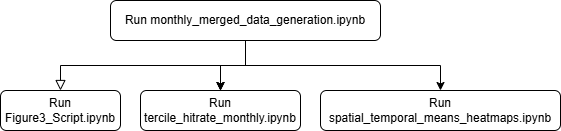

The diagram above was exported from draw.io. Its source (the exported page's mxGraphModel, read from the mxfile embedded in the PNG):
<mxGraphModel dx="1044" dy="527" grid="1" gridSize="10" guides="1" tooltips="1" connect="1" arrows="1" fold="1" page="1" pageScale="1" pageWidth="827" pageHeight="1169" math="0" shadow="0">
  <root>
    <mxCell id="WIyWlLk6GJQsqaUBKTNV-0" />
    <mxCell id="WIyWlLk6GJQsqaUBKTNV-1" parent="WIyWlLk6GJQsqaUBKTNV-0" />
    <mxCell id="WIyWlLk6GJQsqaUBKTNV-2" value="" style="rounded=0;html=1;jettySize=auto;orthogonalLoop=1;fontSize=11;endArrow=block;endFill=0;endSize=8;strokeWidth=1;shadow=0;labelBackgroundColor=none;edgeStyle=orthogonalEdgeStyle;entryX=0.5;entryY=0;entryDx=0;entryDy=0;" parent="WIyWlLk6GJQsqaUBKTNV-1" source="WIyWlLk6GJQsqaUBKTNV-3" target="mMI3ArtFcK2wsr7wi8Yj-1" edge="1">
      <mxGeometry relative="1" as="geometry">
        <mxPoint x="220" y="170" as="targetPoint" />
      </mxGeometry>
    </mxCell>
    <mxCell id="mMI3ArtFcK2wsr7wi8Yj-4" value="" style="edgeStyle=orthogonalEdgeStyle;rounded=0;orthogonalLoop=1;jettySize=auto;html=1;" edge="1" parent="WIyWlLk6GJQsqaUBKTNV-1" source="WIyWlLk6GJQsqaUBKTNV-3" target="mMI3ArtFcK2wsr7wi8Yj-3">
      <mxGeometry relative="1" as="geometry" />
    </mxCell>
    <mxCell id="mMI3ArtFcK2wsr7wi8Yj-6" value="" style="edgeStyle=orthogonalEdgeStyle;rounded=0;orthogonalLoop=1;jettySize=auto;html=1;" edge="1" parent="WIyWlLk6GJQsqaUBKTNV-1" source="WIyWlLk6GJQsqaUBKTNV-3" target="mMI3ArtFcK2wsr7wi8Yj-3">
      <mxGeometry relative="1" as="geometry" />
    </mxCell>
    <mxCell id="mMI3ArtFcK2wsr7wi8Yj-7" value="" style="edgeStyle=orthogonalEdgeStyle;rounded=0;orthogonalLoop=1;jettySize=auto;html=1;" edge="1" parent="WIyWlLk6GJQsqaUBKTNV-1" source="WIyWlLk6GJQsqaUBKTNV-3" target="mMI3ArtFcK2wsr7wi8Yj-3">
      <mxGeometry relative="1" as="geometry" />
    </mxCell>
    <mxCell id="mMI3ArtFcK2wsr7wi8Yj-8" style="edgeStyle=orthogonalEdgeStyle;rounded=0;orthogonalLoop=1;jettySize=auto;html=1;entryX=0.5;entryY=0;entryDx=0;entryDy=0;" edge="1" parent="WIyWlLk6GJQsqaUBKTNV-1" source="WIyWlLk6GJQsqaUBKTNV-3" target="mMI3ArtFcK2wsr7wi8Yj-5">
      <mxGeometry relative="1" as="geometry" />
    </mxCell>
    <mxCell id="WIyWlLk6GJQsqaUBKTNV-3" value="Run&amp;nbsp;monthly_merged_data_generation.ipynb" style="rounded=1;whiteSpace=wrap;html=1;fontSize=12;glass=0;strokeWidth=1;shadow=0;" parent="WIyWlLk6GJQsqaUBKTNV-1" vertex="1">
      <mxGeometry x="160" y="80" width="270" height="40" as="geometry" />
    </mxCell>
    <mxCell id="mMI3ArtFcK2wsr7wi8Yj-1" value="Run Figure3_Script.ipynb" style="rounded=1;whiteSpace=wrap;html=1;fontSize=12;glass=0;strokeWidth=1;shadow=0;" vertex="1" parent="WIyWlLk6GJQsqaUBKTNV-1">
      <mxGeometry x="50" y="170" width="120" height="40" as="geometry" />
    </mxCell>
    <mxCell id="mMI3ArtFcK2wsr7wi8Yj-3" value="Run tercile_hitrate_monthly.ipynb" style="rounded=1;whiteSpace=wrap;html=1;fontSize=12;glass=0;strokeWidth=1;shadow=0;" vertex="1" parent="WIyWlLk6GJQsqaUBKTNV-1">
      <mxGeometry x="190" y="170" width="160" height="40" as="geometry" />
    </mxCell>
    <mxCell id="mMI3ArtFcK2wsr7wi8Yj-5" value="Run spatial_temporal_means_heatmaps.ipynb" style="rounded=1;whiteSpace=wrap;html=1;fontSize=12;glass=0;strokeWidth=1;shadow=0;" vertex="1" parent="WIyWlLk6GJQsqaUBKTNV-1">
      <mxGeometry x="370" y="170" width="240" height="40" as="geometry" />
    </mxCell>
  </root>
</mxGraphModel>